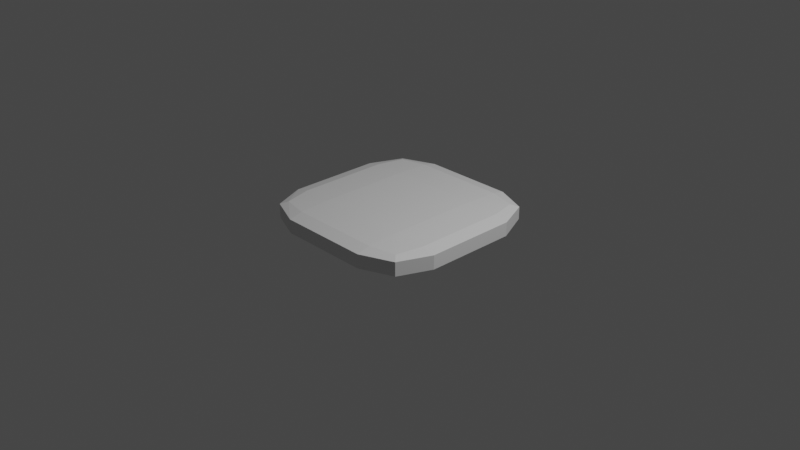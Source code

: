 # Source: pressure_plate.blend  (saved by Blender 3.0.42; exported with 4.5.12 LTS)
import bpy
from mathutils import Matrix  # noqa: F401  (used for matrix-valued properties, if any)

bpy.ops.wm.read_factory_settings(use_empty=True)
scene = bpy.context.scene
scene.name = 'Scene'

# ---- collections
col_collection = bpy.data.collections.new('Collection'); scene.collection.children.link(col_collection)

# ---- materials (node trees are filled in below, after node groups)
mat_material = bpy.data.materials.new('Material')
mat_material.alpha_threshold = 0.0
mat_material.use_transparent_shadow = False
mat_material.line_color = (0.0, 0.0, 0.0, 1.0)

# ---- material node trees
mat_material.use_nodes = True; mat_material.node_tree.nodes.clear()
_N = mat_material.node_tree.nodes; _L = mat_material.node_tree.links
n0 = _N.new('ShaderNodeOutputMaterial'); n0.name = 'Material Output'; n0.location = (300, 300)
n1 = _N.new('ShaderNodeBsdfPrincipled'); n1.name = 'Principled BSDF'; n1.location = (10, 300)
n1.distribution = 'GGX'
n1.subsurface_method = 'RANDOM_WALK_SKIN'
n1.inputs[2].default_value = 0.4
n1.inputs[3].default_value = 1.45
n1.inputs[27].default_value = (0.0, 0.0, 0.0, 1.0)
n1.inputs[28].default_value = 1.0
_L.new(n1.outputs[0], n0.inputs[0])
n0.is_active_output = True

# ---- world
world_world = bpy.data.worlds.new('World'); scene.world = world_world
world_world.use_nodes = True; world_world.node_tree.nodes.clear()
_N = world_world.node_tree.nodes; _L = world_world.node_tree.links
n0 = _N.new('ShaderNodeOutputWorld'); n0.name = 'World Output'; n0.location = (300, 300)
n1 = _N.new('ShaderNodeBackground'); n1.name = 'Background'; n1.location = (10, 300)
n1.inputs[0].default_value = (0.05088, 0.05088, 0.05088, 1.0)
_L.new(n1.outputs[0], n0.inputs[0])
n0.is_active_output = True
world_world.color = (0.05088, 0.05088, 0.05088)
world_world.use_sun_shadow = False
world_world.sun_shadow_jitter_overblur = 0.0

# ---- cameras
cam_camera = bpy.data.cameras.new('Camera')
cam_camera.clip_end = 100.0
cam_camera.ortho_scale = 7.314

# ---- lights
light_light = bpy.data.lights.new('Light', 'POINT')
light_light.transmission_factor = 0.0
light_light.energy = 1000.0
light_light.shadow_soft_size = 0.1
light_light.shadow_maximum_resolution = 0.006
light_light.use_absolute_resolution = True

# ---- meshes
me_cube = bpy.data.meshes.new('Cube')
me_cube.from_pydata([(0.5, 1.0, 0.5), (0.5, 0.5, 1.0), (1.0, 0.5, 0.5), (0.5, 0.8536, 0.8536), (0.7887, 0.7887, 0.7887), (0.8536, 0.5, 0.8536), (0.8536, 0.8536, 0.5), (0.5, 1.0, -0.5), (1.0, 0.5, -1.0), (0.8536, 0.8536, -0.8536), (1.0, -0.5, 0.5), (0.5, -0.5, 1.0), (0.5, -1.0, 0.5), (0.8536, -0.5, 0.8536), (0.7887, -0.7887, 0.7887), (0.5, -0.8536, 0.8536), (0.8536, -0.8536, 0.5), (1.0, -0.5, -1.0), (0.5, -1.0, -1.0), (0.8536, -0.8536, -1.0), (-0.5, 1.0, 0.5), (-1.0, 0.5, 0.5), (-0.5, 0.5, 1.0), (-0.8536, 0.8536, 0.5), (-0.7887, 0.7887, 0.7887), (-0.8536, 0.5, 0.8536), (-0.5, 0.8536, 0.8536), (-0.5, 1.0, -0.5), (-1.0, 0.5, -1.0), (-0.8536, 0.8536, -0.8536), (-1.0, -0.5, 0.5), (-0.5, -1.0, 0.5), (-0.5, -0.5, 1.0), (-0.8536, -0.8536, 0.5), (-0.7887, -0.7887, 0.7887), (-0.5, -0.8536, 0.8536), (-0.8536, -0.5, 0.8536), (-0.5, -1.0, -1.0), (-1.0, -0.5, -1.0), (-0.8536, -0.8536, -1.0)], [], [(28, 8, 17, 19, 18, 37, 39, 38), (38, 30, 21, 28), (18, 12, 31, 37), (1, 22, 32, 11), (8, 2, 10, 17), (0, 3, 4, 6), (1, 5, 4, 3), (2, 6, 4, 5), (10, 13, 14, 16), (11, 15, 14, 13), (12, 16, 14, 15), (20, 23, 24, 26), (21, 25, 24, 23), (22, 26, 24, 25), (30, 33, 34, 36), (31, 35, 34, 33), (32, 36, 34, 35), (8, 28, 29, 9), (9, 29, 27, 7), (2, 8, 9, 6), (6, 9, 7, 0), (37, 31, 33, 39), (39, 33, 30, 38), (12, 18, 19, 16), (16, 19, 17, 10), (20, 27, 29, 23), (23, 29, 28, 21), (11, 32, 35, 15), (15, 35, 31, 12), (1, 11, 13, 5), (5, 13, 10, 2), (32, 22, 25, 36), (36, 25, 21, 30), (22, 1, 3, 26), (26, 3, 0, 20), (27, 20, 0, 7)])
_uv = me_cube.uv_layers.new(name='UVMap')
_uv.uv.foreach_set('vector', [0.125, 0.5625, 0.375, 0.5625, 0.375, 0.6875, 0.3567, 0.7317, 0.3125, 0.75, 0.1875, 0.75, 0.1433, 0.7317, 0.125, 0.6875, 0.375, 0.0625, 0.5625, 0.0625, 0.5625, 0.1875, 0.375, 0.1875, 0.375, 0.8125, 0.5625, 0.8125, 0.5625, 0.9375, 0.375, 0.9375, 0.6875, 0.5625, 0.8125, 0.5625, 0.8125, 0.6875, 0.6875, 0.6875, 0.375, 0.5625, 0.5625, 0.5625, 0.5625, 0.6875, 0.375, 0.6875, 0.5625, 0.4375, 0.625, 0.4375, 0.6162, 0.5, 0.5625, 0.5, 0.6875, 0.5625, 0.625, 0.5625, 0.6162, 0.5, 0.6875, 0.5, 0.5625, 0.5625, 0.5625, 0.5, 0.6162, 0.5, 0.625, 0.5625, 0.5625, 0.6875, 0.625, 0.6875, 0.625, 0.7412, 0.5625, 0.75, 0.6875, 0.6875, 0.6875, 0.75, 0.625, 0.7412, 0.625, 0.6875, 0.5625, 0.8125, 0.5625, 0.75, 0.625, 0.7412, 0.625, 0.8125, 0.5625, 0.3125, 0.5625, 0.25, 0.5986, 0.25, 0.625, 0.3125, 0.5625, 0.1875, 0.625, 0.1875, 0.625, 0.2236, 0.5625, 0.25, 0.8125, 0.5625, 0.8125, 0.5, 0.8486, 0.5, 0.875, 0.5625, 0.5625, 0.0625, 0.5625, 0.0, 0.5986, 0.0, 0.625, 0.0625, 0.5625, 0.9375, 0.625, 0.9375, 0.625, 0.9736, 0.5625, 1.0, 0.8125, 0.6875, 0.875, 0.6875, 0.875, 0.7236, 0.8125, 0.75, 0.375, 0.5625, 0.125, 0.5625, 0.1433, 0.5, 0.3567, 0.5, 0.375, 0.4817, 0.375, 0.2683, 0.4375, 0.3125, 0.4375, 0.4375, 0.5625, 0.5625, 0.375, 0.5625, 0.3933, 0.5, 0.5625, 0.5, 0.5625, 0.5, 0.3933, 0.5, 0.4375, 0.4375, 0.5625, 0.4375, 0.375, 0.9375, 0.5625, 0.9375, 0.5625, 1.0, 0.375, 1.0, 0.375, 0.0, 0.5625, 0.0, 0.5625, 0.0625, 0.375, 0.0625, 0.5625, 0.8125, 0.375, 0.8125, 0.375, 0.75, 0.5625, 0.75, 0.5625, 0.75, 0.375, 0.75, 0.375, 0.6875, 0.5625, 0.6875, 0.5625, 0.3125, 0.4375, 0.3125, 0.3933, 0.25, 0.5625, 0.25, 0.5625, 0.25, 0.3933, 0.25, 0.375, 0.1875, 0.5625, 0.1875, 0.6875, 0.6875, 0.8125, 0.6875, 0.8125, 0.75, 0.6875, 0.75, 0.625, 0.8125, 0.625, 0.9375, 0.5625, 0.9375, 0.5625, 0.8125, 0.6875, 0.5625, 0.6875, 0.6875, 0.625, 0.6875, 0.625, 0.5625, 0.625, 0.5625, 0.625, 0.6875, 0.5625, 0.6875, 0.5625, 0.5625, 0.8125, 0.6875, 0.8125, 0.5625, 0.875, 0.5625, 0.875, 0.6875, 0.625, 0.0625, 0.625, 0.1875, 0.5625, 0.1875, 0.5625, 0.0625, 0.8125, 0.5625, 0.6875, 0.5625, 0.6875, 0.5, 0.8125, 0.5, 0.625, 0.3125, 0.625, 0.4375, 0.5625, 0.4375, 0.5625, 0.3125, 0.4375, 0.3125, 0.5625, 0.3125, 0.5625, 0.4375, 0.4375, 0.4375])
me_cube.materials.append(mat_material)
me_cube.use_remesh_preserve_volume = False
me_cube.use_remesh_preserve_attributes = False
me_cube.use_mirror_vertex_groups = False
me_cube.update()

# ---- objects
ob_cube = bpy.data.objects.new('Cube', me_cube)
ob_light = bpy.data.objects.new('Light', light_light)
ob_camera = bpy.data.objects.new('Camera', cam_camera)

# ---- transforms, parenting, visibility, modifiers, constraints
ob_cube.location = (0.0, 0.0, 0.1)
ob_cube.scale = (1.0, 1.0, 0.1)
ob_cube.lock_rotations_4d = False
ob_cube.empty_display_type = 'ARROWS'
ob_cube.lineart.crease_threshold = 0.0
ob_light.location = (4.076, 1.005, 5.904)
ob_light.rotation_euler = (0.6503, 0.05522, 1.866)
ob_light.lock_rotations_4d = False
ob_light.empty_display_type = 'ARROWS'
ob_light.color = (0.0, 0.0, 0.0, 0.0)
ob_light.lineart.crease_threshold = 0.0
ob_camera.location = (7.359, -6.926, 4.958)
ob_camera.rotation_euler = (1.109, 0.0, 0.8149)
ob_camera.lock_rotations_4d = False
ob_camera.empty_display_type = 'ARROWS'
ob_camera.color = (0.0, 0.0, 0.0, 0.0)
ob_camera.display_type = 'WIRE'
ob_camera.lineart.crease_threshold = 0.0

# ---- collection membership
col_collection.objects.link(ob_cube)
col_collection.objects.link(ob_light)
col_collection.objects.link(ob_camera)

# ---- scene / render settings (as saved in the file)
scene.camera = ob_camera
scene.frame_start = 1; scene.frame_end = 250; scene.frame_set(1)
scene.render.engine = 'BLENDER_EEVEE_NEXT'
scene.cycles.sampling_pattern = 'TABULATED_SOBOL'
scene.cycles.use_light_tree = False
scene.view_settings.view_transform = 'Filmic'
bpy.context.view_layer.update()
